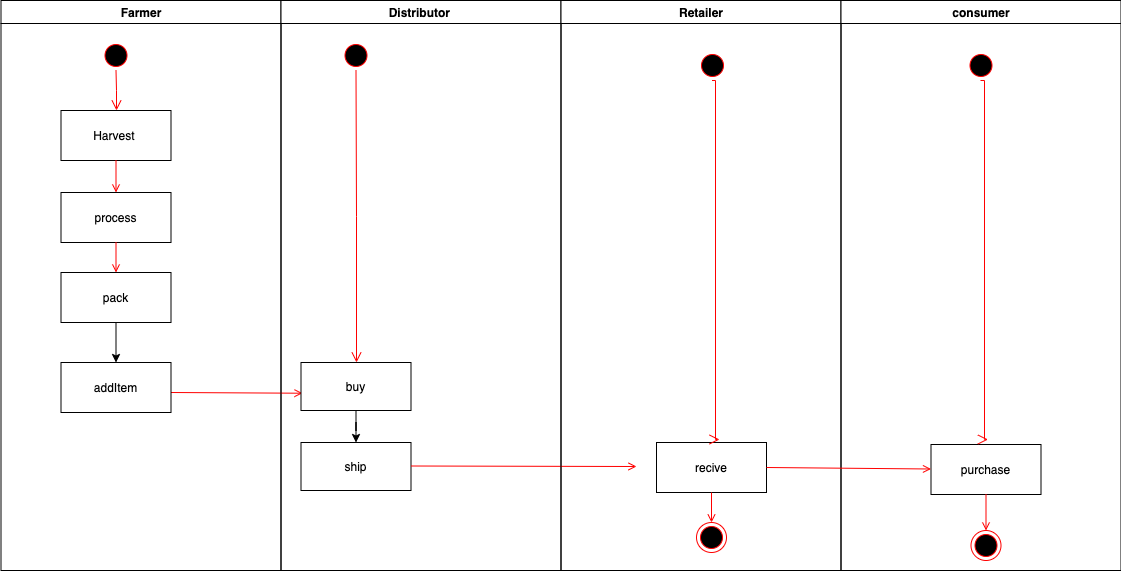

The diagram above was exported from draw.io. Its source (the exported page's mxGraphModel, read from the mxfile embedded in the PNG):
<mxGraphModel dx="946" dy="555" grid="1" gridSize="10" guides="1" tooltips="1" connect="1" arrows="1" fold="1" page="1" pageScale="1" pageWidth="1169" pageHeight="826" background="#ffffff" math="0" shadow="0">
  <root>
    <mxCell id="0" />
    <mxCell id="1" parent="0" />
    <mxCell id="2" value="Farmer" style="swimlane;whiteSpace=wrap" parent="1" vertex="1">
      <mxGeometry x="164.5" y="128" width="280" height="570" as="geometry" />
    </mxCell>
    <mxCell id="5" value="" style="ellipse;shape=startState;fillColor=#000000;strokeColor=#ff0000;" parent="2" vertex="1">
      <mxGeometry x="100" y="40" width="30" height="30" as="geometry" />
    </mxCell>
    <mxCell id="6" value="" style="edgeStyle=elbowEdgeStyle;elbow=horizontal;verticalAlign=bottom;endArrow=open;endSize=8;strokeColor=#FF0000;endFill=1;rounded=0" parent="2" source="5" target="7" edge="1">
      <mxGeometry x="100" y="40" as="geometry">
        <mxPoint x="115" y="110" as="targetPoint" />
      </mxGeometry>
    </mxCell>
    <mxCell id="7" value="Harvest " style="" parent="2" vertex="1">
      <mxGeometry x="60" y="110" width="110" height="50" as="geometry" />
    </mxCell>
    <mxCell id="8" value="process" style="" parent="2" vertex="1">
      <mxGeometry x="60" y="192" width="110" height="50" as="geometry" />
    </mxCell>
    <mxCell id="9" value="" style="endArrow=open;strokeColor=#FF0000;endFill=1;rounded=0" parent="2" source="7" target="8" edge="1">
      <mxGeometry relative="1" as="geometry" />
    </mxCell>
    <mxCell id="10" value="pack" style="" parent="2" vertex="1">
      <mxGeometry x="60" y="272" width="110" height="50" as="geometry" />
    </mxCell>
    <mxCell id="11" value="" style="endArrow=open;strokeColor=#FF0000;endFill=1;rounded=0" parent="2" source="8" target="10" edge="1">
      <mxGeometry relative="1" as="geometry" />
    </mxCell>
    <mxCell id="8qW_sRoCyPZqUJRDn6Rq-49" value="" style="edgeStyle=none;strokeColor=#FF0000;endArrow=open;endFill=1;rounded=0;entryX=0.014;entryY=0.64;entryDx=0;entryDy=0;entryPerimeter=0;" edge="1" parent="2" target="15">
      <mxGeometry width="100" height="100" relative="1" as="geometry">
        <mxPoint x="170" y="392" as="sourcePoint" />
        <mxPoint x="290" y="392.34285714285716" as="targetPoint" />
      </mxGeometry>
    </mxCell>
    <mxCell id="3" value="Distributor " style="swimlane;whiteSpace=wrap" parent="1" vertex="1">
      <mxGeometry x="444.5" y="128" width="280" height="570" as="geometry" />
    </mxCell>
    <mxCell id="13" value="" style="ellipse;shape=startState;fillColor=#000000;strokeColor=#ff0000;" parent="3" vertex="1">
      <mxGeometry x="60" y="40" width="30" height="30" as="geometry" />
    </mxCell>
    <mxCell id="14" value="" style="edgeStyle=elbowEdgeStyle;elbow=horizontal;verticalAlign=bottom;endArrow=open;endSize=8;strokeColor=#FF0000;endFill=1;rounded=0" parent="3" source="13" target="15" edge="1">
      <mxGeometry x="40" y="20" as="geometry">
        <mxPoint x="55" y="90" as="targetPoint" />
      </mxGeometry>
    </mxCell>
    <mxCell id="15" value="buy" style="" parent="3" vertex="1">
      <mxGeometry x="20" y="362" width="110" height="48" as="geometry" />
    </mxCell>
    <mxCell id="8qW_sRoCyPZqUJRDn6Rq-50" value="ship" style="" vertex="1" parent="3">
      <mxGeometry x="20" y="442" width="110" height="48" as="geometry" />
    </mxCell>
    <mxCell id="8qW_sRoCyPZqUJRDn6Rq-51" value="" style="edgeStyle=orthogonalEdgeStyle;rounded=0;orthogonalLoop=1;jettySize=auto;html=1;" edge="1" parent="3" source="15" target="8qW_sRoCyPZqUJRDn6Rq-50">
      <mxGeometry relative="1" as="geometry" />
    </mxCell>
    <mxCell id="8qW_sRoCyPZqUJRDn6Rq-55" value="" style="edgeStyle=none;strokeColor=#FF0000;endArrow=open;endFill=1;rounded=0;" edge="1" parent="3">
      <mxGeometry width="100" height="100" relative="1" as="geometry">
        <mxPoint x="130" y="465.5" as="sourcePoint" />
        <mxPoint x="355.5" y="466" as="targetPoint" />
      </mxGeometry>
    </mxCell>
    <mxCell id="4" value="Retailer" style="swimlane;whiteSpace=wrap" parent="1" vertex="1">
      <mxGeometry x="724.5" y="128" width="280" height="570" as="geometry" />
    </mxCell>
    <mxCell id="33" value="recive" style="" parent="4" vertex="1">
      <mxGeometry x="95.5" y="442" width="110" height="50" as="geometry" />
    </mxCell>
    <mxCell id="38" value="" style="ellipse;shape=endState;fillColor=#000000;strokeColor=#ff0000" parent="4" vertex="1">
      <mxGeometry x="135.5" y="522" width="30" height="30" as="geometry" />
    </mxCell>
    <mxCell id="39" value="" style="endArrow=open;strokeColor=#FF0000;endFill=1;rounded=0" parent="4" source="33" target="38" edge="1">
      <mxGeometry relative="1" as="geometry" />
    </mxCell>
    <mxCell id="8qW_sRoCyPZqUJRDn6Rq-52" value="" style="ellipse;shape=startState;fillColor=#000000;strokeColor=#ff0000;" vertex="1" parent="4">
      <mxGeometry x="136.5" y="50" width="30" height="30" as="geometry" />
    </mxCell>
    <mxCell id="8qW_sRoCyPZqUJRDn6Rq-56" value="" style="edgeStyle=elbowEdgeStyle;elbow=horizontal;verticalAlign=bottom;endArrow=open;endSize=8;strokeColor=#FF0000;endFill=1;rounded=0;entryX=0.564;entryY=-0.06;entryDx=0;entryDy=0;entryPerimeter=0;" edge="1" parent="4">
      <mxGeometry x="-328.5" y="-98" as="geometry">
        <mxPoint x="158.53999999999996" y="439" as="targetPoint" />
        <mxPoint x="151" y="80" as="sourcePoint" />
      </mxGeometry>
    </mxCell>
    <mxCell id="8qW_sRoCyPZqUJRDn6Rq-41" value="consumer" style="swimlane;whiteSpace=wrap" vertex="1" parent="1">
      <mxGeometry x="1004.5" y="128" width="280" height="570" as="geometry" />
    </mxCell>
    <mxCell id="8qW_sRoCyPZqUJRDn6Rq-42" value="purchase" style="" vertex="1" parent="8qW_sRoCyPZqUJRDn6Rq-41">
      <mxGeometry x="90" y="444" width="110" height="50" as="geometry" />
    </mxCell>
    <mxCell id="8qW_sRoCyPZqUJRDn6Rq-45" value="" style="ellipse;shape=endState;fillColor=#000000;strokeColor=#ff0000" vertex="1" parent="8qW_sRoCyPZqUJRDn6Rq-41">
      <mxGeometry x="130" y="530" width="30" height="30" as="geometry" />
    </mxCell>
    <mxCell id="8qW_sRoCyPZqUJRDn6Rq-46" value="" style="endArrow=open;strokeColor=#FF0000;endFill=1;rounded=0" edge="1" parent="8qW_sRoCyPZqUJRDn6Rq-41" source="8qW_sRoCyPZqUJRDn6Rq-42" target="8qW_sRoCyPZqUJRDn6Rq-45">
      <mxGeometry relative="1" as="geometry" />
    </mxCell>
    <mxCell id="8qW_sRoCyPZqUJRDn6Rq-57" value="" style="ellipse;shape=startState;fillColor=#000000;strokeColor=#ff0000;" vertex="1" parent="8qW_sRoCyPZqUJRDn6Rq-41">
      <mxGeometry x="125" y="50" width="30" height="30" as="geometry" />
    </mxCell>
    <mxCell id="8qW_sRoCyPZqUJRDn6Rq-58" value="" style="edgeStyle=elbowEdgeStyle;elbow=horizontal;verticalAlign=bottom;endArrow=open;endSize=8;strokeColor=#FF0000;endFill=1;rounded=0;entryX=0.564;entryY=-0.06;entryDx=0;entryDy=0;entryPerimeter=0;" edge="1" parent="8qW_sRoCyPZqUJRDn6Rq-41">
      <mxGeometry x="-1064.5" y="-226" as="geometry">
        <mxPoint x="147.03999999999996" y="439" as="targetPoint" />
        <mxPoint x="139.5" y="80" as="sourcePoint" />
      </mxGeometry>
    </mxCell>
    <mxCell id="8qW_sRoCyPZqUJRDn6Rq-47" value="addItem" style="" vertex="1" parent="1">
      <mxGeometry x="224.5" y="490" width="110" height="50" as="geometry" />
    </mxCell>
    <mxCell id="8qW_sRoCyPZqUJRDn6Rq-48" value="" style="edgeStyle=orthogonalEdgeStyle;rounded=0;orthogonalLoop=1;jettySize=auto;html=1;" edge="1" parent="1" source="10" target="8qW_sRoCyPZqUJRDn6Rq-47">
      <mxGeometry relative="1" as="geometry" />
    </mxCell>
    <mxCell id="8qW_sRoCyPZqUJRDn6Rq-44" value="" style="edgeStyle=none;strokeColor=#FF0000;endArrow=open;endFill=1;rounded=0;exitX=1;exitY=0.5;exitDx=0;exitDy=0;" edge="1" parent="1" target="8qW_sRoCyPZqUJRDn6Rq-42" source="33">
      <mxGeometry width="100" height="100" relative="1" as="geometry">
        <mxPoint x="974.5" y="587.5" as="sourcePoint" />
        <mxPoint x="1094.5" y="587.5" as="targetPoint" />
      </mxGeometry>
    </mxCell>
  </root>
</mxGraphModel>